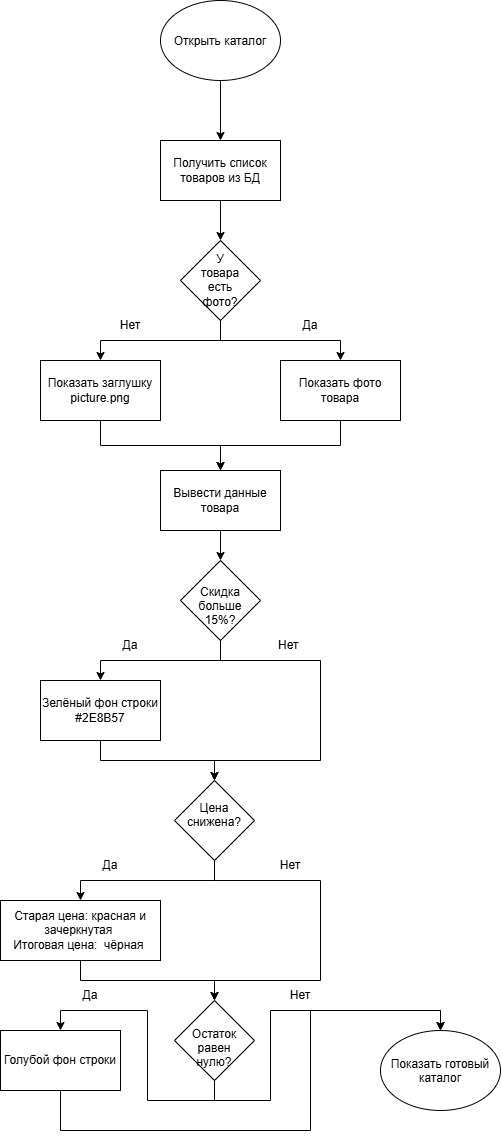

The diagram above was exported from draw.io. Its source (the exported page's mxGraphModel, read from the mxfile embedded in the PNG):
<mxGraphModel dx="1746" dy="1125" grid="1" gridSize="10" guides="1" tooltips="1" connect="1" arrows="1" fold="1" page="1" pageScale="1" pageWidth="827" pageHeight="1169" math="0" shadow="0">
  <root>
    <mxCell id="0" />
    <mxCell id="1" parent="0" />
    <mxCell id="CW3FqjLDJLkiaTg1HJp2-14" edge="1" parent="1" source="CW3FqjLDJLkiaTg1HJp2-1" style="edgeStyle=orthogonalEdgeStyle;rounded=0;orthogonalLoop=1;jettySize=auto;html=1;" target="CW3FqjLDJLkiaTg1HJp2-2" value="">
      <mxGeometry relative="1" as="geometry" />
    </mxCell>
    <mxCell id="CW3FqjLDJLkiaTg1HJp2-1" parent="1" style="ellipse;whiteSpace=wrap;html=1;shapeInside=1;" value="Открыть каталог" vertex="1">
      <mxGeometry height="80" width="120" x="360" y="20" as="geometry" />
    </mxCell>
    <mxCell id="CW3FqjLDJLkiaTg1HJp2-15" edge="1" parent="1" source="CW3FqjLDJLkiaTg1HJp2-2" style="edgeStyle=orthogonalEdgeStyle;rounded=0;orthogonalLoop=1;jettySize=auto;html=1;" target="CW3FqjLDJLkiaTg1HJp2-3" value="">
      <mxGeometry relative="1" as="geometry" />
    </mxCell>
    <mxCell id="CW3FqjLDJLkiaTg1HJp2-2" parent="1" style="rounded=0;whiteSpace=wrap;html=1;" value="Получить список товаров из БД" vertex="1">
      <mxGeometry height="60" width="120" x="360" y="160" as="geometry" />
    </mxCell>
    <mxCell id="CW3FqjLDJLkiaTg1HJp2-16" edge="1" parent="1" source="CW3FqjLDJLkiaTg1HJp2-3" style="edgeStyle=orthogonalEdgeStyle;rounded=0;orthogonalLoop=1;jettySize=auto;html=1;exitX=0.5;exitY=1;exitDx=0;exitDy=0;entryX=0.5;entryY=0;entryDx=0;entryDy=0;" target="CW3FqjLDJLkiaTg1HJp2-5">
      <mxGeometry relative="1" as="geometry" />
    </mxCell>
    <mxCell id="CW3FqjLDJLkiaTg1HJp2-17" edge="1" parent="1" source="CW3FqjLDJLkiaTg1HJp2-3" style="edgeStyle=orthogonalEdgeStyle;rounded=0;orthogonalLoop=1;jettySize=auto;html=1;exitX=0.5;exitY=1;exitDx=0;exitDy=0;entryX=0.5;entryY=0;entryDx=0;entryDy=0;" target="CW3FqjLDJLkiaTg1HJp2-4">
      <mxGeometry relative="1" as="geometry" />
    </mxCell>
    <mxCell id="CW3FqjLDJLkiaTg1HJp2-3" parent="1" style="rhombus;whiteSpace=wrap;html=1;shapeInside=1;" value="У товара есть фото?" vertex="1">
      <mxGeometry height="80" width="80" x="380" y="260" as="geometry" />
    </mxCell>
    <mxCell id="CW3FqjLDJLkiaTg1HJp2-19" edge="1" parent="1" source="CW3FqjLDJLkiaTg1HJp2-4" style="edgeStyle=orthogonalEdgeStyle;rounded=0;orthogonalLoop=1;jettySize=auto;html=1;exitX=0.5;exitY=1;exitDx=0;exitDy=0;entryX=0.5;entryY=0;entryDx=0;entryDy=0;" target="CW3FqjLDJLkiaTg1HJp2-6">
      <mxGeometry relative="1" as="geometry" />
    </mxCell>
    <mxCell id="CW3FqjLDJLkiaTg1HJp2-4" parent="1" style="rounded=0;whiteSpace=wrap;html=1;" value="Показать фото товара" vertex="1">
      <mxGeometry height="60" width="120" x="480" y="380" as="geometry" />
    </mxCell>
    <mxCell id="CW3FqjLDJLkiaTg1HJp2-18" edge="1" parent="1" source="CW3FqjLDJLkiaTg1HJp2-5" style="edgeStyle=orthogonalEdgeStyle;rounded=0;orthogonalLoop=1;jettySize=auto;html=1;exitX=0.5;exitY=1;exitDx=0;exitDy=0;entryX=0.5;entryY=0;entryDx=0;entryDy=0;" target="CW3FqjLDJLkiaTg1HJp2-6">
      <mxGeometry relative="1" as="geometry" />
    </mxCell>
    <mxCell id="CW3FqjLDJLkiaTg1HJp2-5" parent="1" style="rounded=0;whiteSpace=wrap;html=1;" value="Показать заглушку picture.png" vertex="1">
      <mxGeometry height="60" width="120" x="240" y="380" as="geometry" />
    </mxCell>
    <mxCell id="CW3FqjLDJLkiaTg1HJp2-20" edge="1" parent="1" source="CW3FqjLDJLkiaTg1HJp2-6" style="edgeStyle=orthogonalEdgeStyle;rounded=0;orthogonalLoop=1;jettySize=auto;html=1;exitX=0.5;exitY=1;exitDx=0;exitDy=0;entryX=0.5;entryY=0;entryDx=0;entryDy=0;" target="CW3FqjLDJLkiaTg1HJp2-7">
      <mxGeometry relative="1" as="geometry" />
    </mxCell>
    <mxCell id="CW3FqjLDJLkiaTg1HJp2-6" parent="1" style="rounded=0;whiteSpace=wrap;html=1;" value="Вывести данные товара" vertex="1">
      <mxGeometry height="60" width="120" x="360" y="490" as="geometry" />
    </mxCell>
    <mxCell id="CW3FqjLDJLkiaTg1HJp2-21" edge="1" parent="1" source="CW3FqjLDJLkiaTg1HJp2-7" style="edgeStyle=orthogonalEdgeStyle;rounded=0;orthogonalLoop=1;jettySize=auto;html=1;exitX=0.5;exitY=1;exitDx=0;exitDy=0;entryX=0.5;entryY=0;entryDx=0;entryDy=0;" target="CW3FqjLDJLkiaTg1HJp2-8">
      <mxGeometry relative="1" as="geometry" />
    </mxCell>
    <mxCell id="CW3FqjLDJLkiaTg1HJp2-22" edge="1" parent="1" source="CW3FqjLDJLkiaTg1HJp2-7" style="edgeStyle=orthogonalEdgeStyle;rounded=0;orthogonalLoop=1;jettySize=auto;html=1;exitX=0.5;exitY=1;exitDx=0;exitDy=0;entryX=0.5;entryY=0;entryDx=0;entryDy=0;" target="CW3FqjLDJLkiaTg1HJp2-9">
      <mxGeometry relative="1" x="-0.0347" as="geometry">
        <Array as="points">
          <mxPoint x="420" y="680" />
          <mxPoint x="520" y="680" />
          <mxPoint x="520" y="780" />
          <mxPoint x="414" y="780" />
        </Array>
      </mxGeometry>
    </mxCell>
    <mxCell id="CW3FqjLDJLkiaTg1HJp2-7" parent="1" style="rhombus;whiteSpace=wrap;html=1;shapeInside=1;" value="Скидка больше 15%?" vertex="1">
      <mxGeometry height="80" width="80" x="380" y="580" as="geometry" />
    </mxCell>
    <mxCell id="CW3FqjLDJLkiaTg1HJp2-23" edge="1" parent="1" source="CW3FqjLDJLkiaTg1HJp2-8" style="edgeStyle=orthogonalEdgeStyle;rounded=0;orthogonalLoop=1;jettySize=auto;html=1;exitX=0.5;exitY=1;exitDx=0;exitDy=0;entryX=0.5;entryY=0;entryDx=0;entryDy=0;" target="CW3FqjLDJLkiaTg1HJp2-9">
      <mxGeometry relative="1" as="geometry" />
    </mxCell>
    <mxCell id="CW3FqjLDJLkiaTg1HJp2-8" parent="1" style="rounded=0;whiteSpace=wrap;html=1;" value="Зелёный фон строки #2E8B57" vertex="1">
      <mxGeometry height="60" width="120" x="240" y="700" as="geometry" />
    </mxCell>
    <mxCell id="CW3FqjLDJLkiaTg1HJp2-24" edge="1" parent="1" source="CW3FqjLDJLkiaTg1HJp2-9" style="edgeStyle=orthogonalEdgeStyle;rounded=0;orthogonalLoop=1;jettySize=auto;html=1;exitX=0.5;exitY=1;exitDx=0;exitDy=0;entryX=0.5;entryY=0;entryDx=0;entryDy=0;" target="CW3FqjLDJLkiaTg1HJp2-11">
      <mxGeometry relative="1" as="geometry">
        <Array as="points">
          <mxPoint x="414" y="900" />
          <mxPoint x="520" y="900" />
          <mxPoint x="520" y="1000" />
          <mxPoint x="414" y="1000" />
        </Array>
      </mxGeometry>
    </mxCell>
    <mxCell id="CW3FqjLDJLkiaTg1HJp2-25" edge="1" parent="1" source="CW3FqjLDJLkiaTg1HJp2-9" style="edgeStyle=orthogonalEdgeStyle;rounded=0;orthogonalLoop=1;jettySize=auto;html=1;exitX=0.5;exitY=1;exitDx=0;exitDy=0;entryX=0.5;entryY=0;entryDx=0;entryDy=0;" target="CW3FqjLDJLkiaTg1HJp2-10">
      <mxGeometry relative="1" as="geometry" />
    </mxCell>
    <mxCell id="CW3FqjLDJLkiaTg1HJp2-9" parent="1" style="rhombus;whiteSpace=wrap;html=1;shapeInside=1;" value="Цена снижена?" vertex="1">
      <mxGeometry height="80" width="80" x="374" y="800" as="geometry" />
    </mxCell>
    <mxCell id="CW3FqjLDJLkiaTg1HJp2-26" edge="1" parent="1" source="CW3FqjLDJLkiaTg1HJp2-10" style="edgeStyle=orthogonalEdgeStyle;rounded=0;orthogonalLoop=1;jettySize=auto;html=1;exitX=0.5;exitY=1;exitDx=0;exitDy=0;entryX=0.5;entryY=0;entryDx=0;entryDy=0;" target="CW3FqjLDJLkiaTg1HJp2-11">
      <mxGeometry relative="1" as="geometry" />
    </mxCell>
    <mxCell id="CW3FqjLDJLkiaTg1HJp2-10" parent="1" style="rounded=0;whiteSpace=wrap;html=1;" value="Старая цена: красная и зачеркнутая&amp;nbsp;&lt;div&gt;Итоговая цена:&amp;nbsp; чёрная&amp;nbsp;&lt;/div&gt;" vertex="1">
      <mxGeometry height="60" width="160" x="200" y="920" as="geometry" />
    </mxCell>
    <mxCell id="CW3FqjLDJLkiaTg1HJp2-27" edge="1" parent="1" source="CW3FqjLDJLkiaTg1HJp2-11" style="edgeStyle=orthogonalEdgeStyle;rounded=0;orthogonalLoop=1;jettySize=auto;html=1;exitX=0.5;exitY=1;exitDx=0;exitDy=0;entryX=0.5;entryY=0;entryDx=0;entryDy=0;" target="CW3FqjLDJLkiaTg1HJp2-12">
      <mxGeometry relative="1" as="geometry" />
    </mxCell>
    <mxCell id="CW3FqjLDJLkiaTg1HJp2-29" edge="1" parent="1" source="CW3FqjLDJLkiaTg1HJp2-11" style="edgeStyle=orthogonalEdgeStyle;rounded=0;orthogonalLoop=1;jettySize=auto;html=1;exitX=0.5;exitY=1;exitDx=0;exitDy=0;entryX=0.5;entryY=0;entryDx=0;entryDy=0;" target="CW3FqjLDJLkiaTg1HJp2-13">
      <mxGeometry relative="1" x="0.5225" as="geometry">
        <Array as="points">
          <mxPoint x="414" y="1120" />
          <mxPoint x="470" y="1120" />
          <mxPoint x="470" y="1030" />
          <mxPoint x="640" y="1030" />
        </Array>
      </mxGeometry>
    </mxCell>
    <mxCell id="CW3FqjLDJLkiaTg1HJp2-11" parent="1" style="rhombus;whiteSpace=wrap;html=1;shapeInside=1;" value="Остаток равен нулю?" vertex="1">
      <mxGeometry height="80" width="80" x="374" y="1020" as="geometry" />
    </mxCell>
    <mxCell id="CW3FqjLDJLkiaTg1HJp2-28" edge="1" parent="1" source="CW3FqjLDJLkiaTg1HJp2-12" style="edgeStyle=orthogonalEdgeStyle;rounded=0;orthogonalLoop=1;jettySize=auto;html=1;exitX=0.5;exitY=1;exitDx=0;exitDy=0;entryX=0.5;entryY=0;entryDx=0;entryDy=0;" target="CW3FqjLDJLkiaTg1HJp2-13">
      <mxGeometry relative="1" x="0.0821" as="geometry">
        <Array as="points">
          <mxPoint x="260" y="1150" />
          <mxPoint x="510" y="1150" />
          <mxPoint x="510" y="1030" />
          <mxPoint x="640" y="1030" />
        </Array>
      </mxGeometry>
    </mxCell>
    <mxCell id="CW3FqjLDJLkiaTg1HJp2-12" parent="1" style="rounded=0;whiteSpace=wrap;html=1;" value="Голубой фон строки" vertex="1">
      <mxGeometry height="60" width="120" x="200" y="1050" as="geometry" />
    </mxCell>
    <mxCell id="CW3FqjLDJLkiaTg1HJp2-13" parent="1" style="ellipse;whiteSpace=wrap;html=1;shapeInside=1;" value="Показать готовый каталог" vertex="1">
      <mxGeometry height="80" width="120" x="580" y="1050" as="geometry" />
    </mxCell>
    <mxCell id="tZAYxY1RYj6T1hbic17y-3" parent="1" style="text;html=1;whiteSpace=wrap;strokeColor=none;fillColor=none;align=center;verticalAlign=middle;rounded=0;" value="Нет" vertex="1">
      <mxGeometry height="30" width="60" x="300" y="330" as="geometry" />
    </mxCell>
    <mxCell id="tZAYxY1RYj6T1hbic17y-4" parent="1" style="text;html=1;whiteSpace=wrap;strokeColor=none;fillColor=none;align=center;verticalAlign=middle;rounded=0;" value="Да" vertex="1">
      <mxGeometry height="30" width="60" x="480" y="330" as="geometry" />
    </mxCell>
    <mxCell id="tZAYxY1RYj6T1hbic17y-5" parent="1" style="text;html=1;whiteSpace=wrap;strokeColor=none;fillColor=none;align=center;verticalAlign=middle;rounded=0;" value="Да" vertex="1">
      <mxGeometry height="30" width="60" x="300" y="650" as="geometry" />
    </mxCell>
    <mxCell id="tZAYxY1RYj6T1hbic17y-6" parent="1" style="text;html=1;whiteSpace=wrap;strokeColor=none;fillColor=none;align=center;verticalAlign=middle;rounded=0;" value="Нет&amp;nbsp;" vertex="1">
      <mxGeometry height="30" width="60" x="460" y="650" as="geometry" />
    </mxCell>
    <mxCell id="tZAYxY1RYj6T1hbic17y-7" parent="1" style="text;html=1;whiteSpace=wrap;strokeColor=none;fillColor=none;align=center;verticalAlign=middle;rounded=0;" value="Да" vertex="1">
      <mxGeometry height="30" width="60" x="280" y="870" as="geometry" />
    </mxCell>
    <mxCell id="tZAYxY1RYj6T1hbic17y-8" parent="1" style="text;html=1;whiteSpace=wrap;strokeColor=none;fillColor=none;align=center;verticalAlign=middle;rounded=0;" value="Нет" vertex="1">
      <mxGeometry height="30" width="60" x="460" y="870" as="geometry" />
    </mxCell>
    <mxCell id="tZAYxY1RYj6T1hbic17y-10" parent="1" style="text;html=1;whiteSpace=wrap;strokeColor=none;fillColor=none;align=center;verticalAlign=middle;rounded=0;" value="Да" vertex="1">
      <mxGeometry height="30" width="60" x="260" y="1000" as="geometry" />
    </mxCell>
    <mxCell id="tZAYxY1RYj6T1hbic17y-12" parent="1" style="text;html=1;whiteSpace=wrap;strokeColor=none;fillColor=none;align=center;verticalAlign=middle;rounded=0;" value="Нет" vertex="1">
      <mxGeometry height="30" width="60" x="470" y="1000" as="geometry" />
    </mxCell>
  </root>
</mxGraphModel>